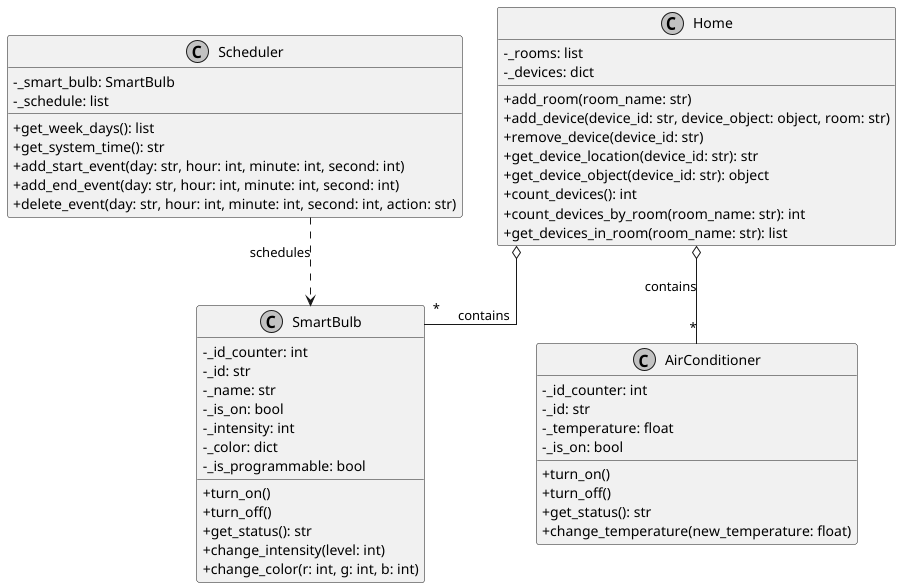

The diagram above was rendered by PlantUML. Its source (embedded in the PNG):
@startuml
' skinparam to make the diagram look better
skinparam classAttributeIconSize 0
skinparam monochrome true
skinparam linetype ortho

' Define classes
class Home {
  - _rooms: list
  - _devices: dict
  + add_room(room_name: str)
  + add_device(device_id: str, device_object: object, room: str)
  + remove_device(device_id: str)
  + get_device_location(device_id: str): str
  + get_device_object(device_id: str): object
  + count_devices(): int
  + count_devices_by_room(room_name: str): int
  + get_devices_in_room(room_name: str): list
}

class SmartBulb {
  - _id_counter: int
  - _id: str
  - _name: str
  - _is_on: bool
  - _intensity: int
  - _color: dict
  - _is_programmable: bool
  + turn_on()
  + turn_off()
  + get_status(): str
  + change_intensity(level: int)
  + change_color(r: int, g: int, b: int)
}

class AirConditioner {
  - _id_counter: int
  - _id: str
  - _temperature: float
  - _is_on: bool
  + turn_on()
  + turn_off()
  + get_status(): str
  + change_temperature(new_temperature: float)
}

class Scheduler {
  - _smart_bulb: SmartBulb
  - _schedule: list
  + get_week_days(): list
  + get_system_time(): str
  + add_start_event(day: str, hour: int, minute: int, second: int)
  + add_end_event(day: str, hour: int, minute: int, second: int)
  + delete_event(day: str, hour: int, minute: int, second: int, action: str)
}

' Define relationships
Home o-- "*" SmartBulb : contains
Home o-- "*" AirConditioner : contains
Scheduler ..> SmartBulb : schedules

@enduml